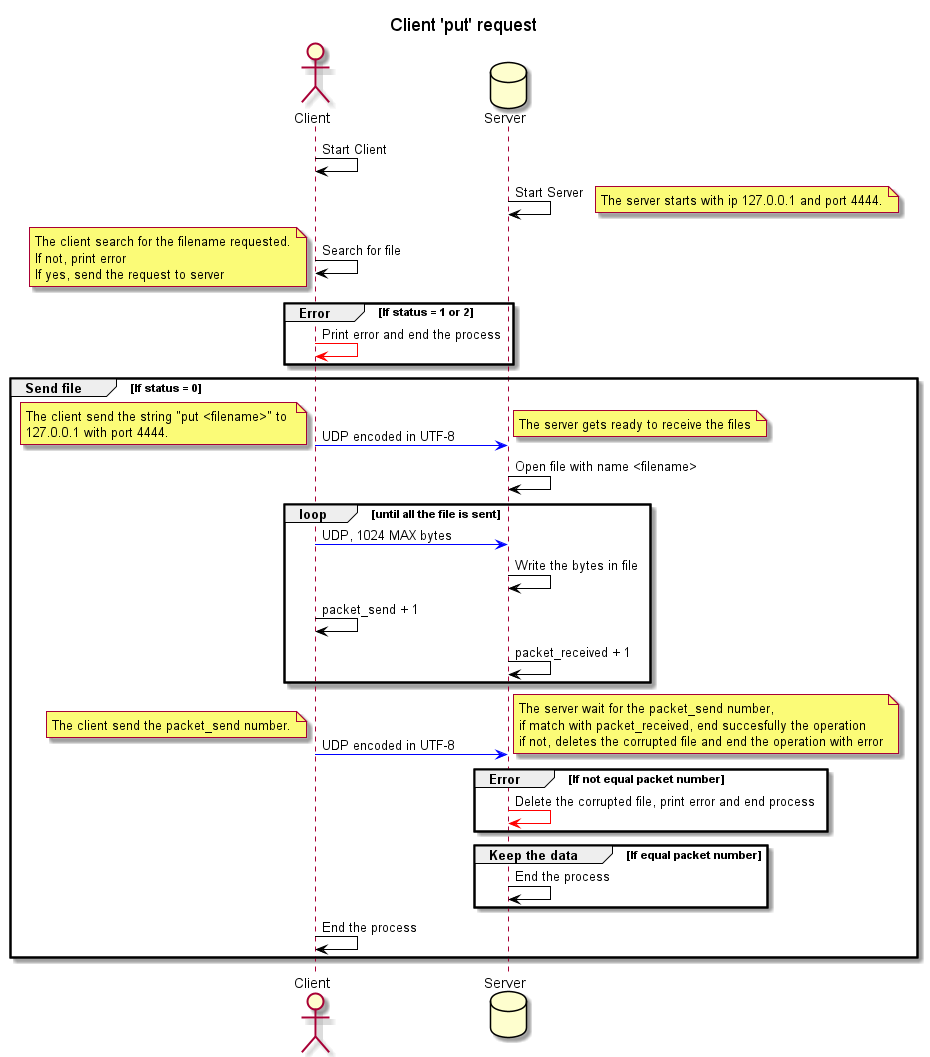

The diagram above was rendered by PlantUML. Its source (embedded in the PNG):
@startuml ClientUMLlist

title Client 'put' request

actor Client as Client
database Server as Server
Client -[#Black]> Client : Start Client
Server -[#Black]> Server : Start Server
note right
The server starts with ip 127.0.0.1 and port 4444.
end note
Client -[#Black]> Client  : Search for file
note left
The client search for the filename requested.
If not, print error
If yes, send the request to server
end note
group Error [If status = 1 or 2]
    Client -[#Red]> Client  : Print error and end the process
end
group Send file [If status = 0]
    Client -[#Blue]> Server : UDP encoded in UTF-8
    note left
    The client send the string "put <filename>" to 
    127.0.0.1 with port 4444.
    end note
    note right
    The server gets ready to receive the files
    end note
    Server -[#Black]> Server : Open file with name <filename>
    loop until all the file is sent
        Client -[#Blue]> Server : UDP, 1024 MAX bytes
        Server -[#Black]> Server : Write the bytes in file
        Client -[#Black]> Client : packet_send + 1
        Server -[#Black]> Server : packet_received + 1
    end
    Client -[#Blue]> Server : UDP encoded in UTF-8
    note left
    The client send the packet_send number.
    end note
    note right
    The server wait for the packet_send number,
    if match with packet_received, end succesfully the operation
    if not, deletes the corrupted file and end the operation with error
    end note
    group Error [If not equal packet number]
    Server -[#Red]> Server : Delete the corrupted file, print error and end process
    end
    group Keep the data [If equal packet number]
    Server -[#Black]> Server : End the process
    end
    Client -[#Black]> Client : End the process
end

@enduml